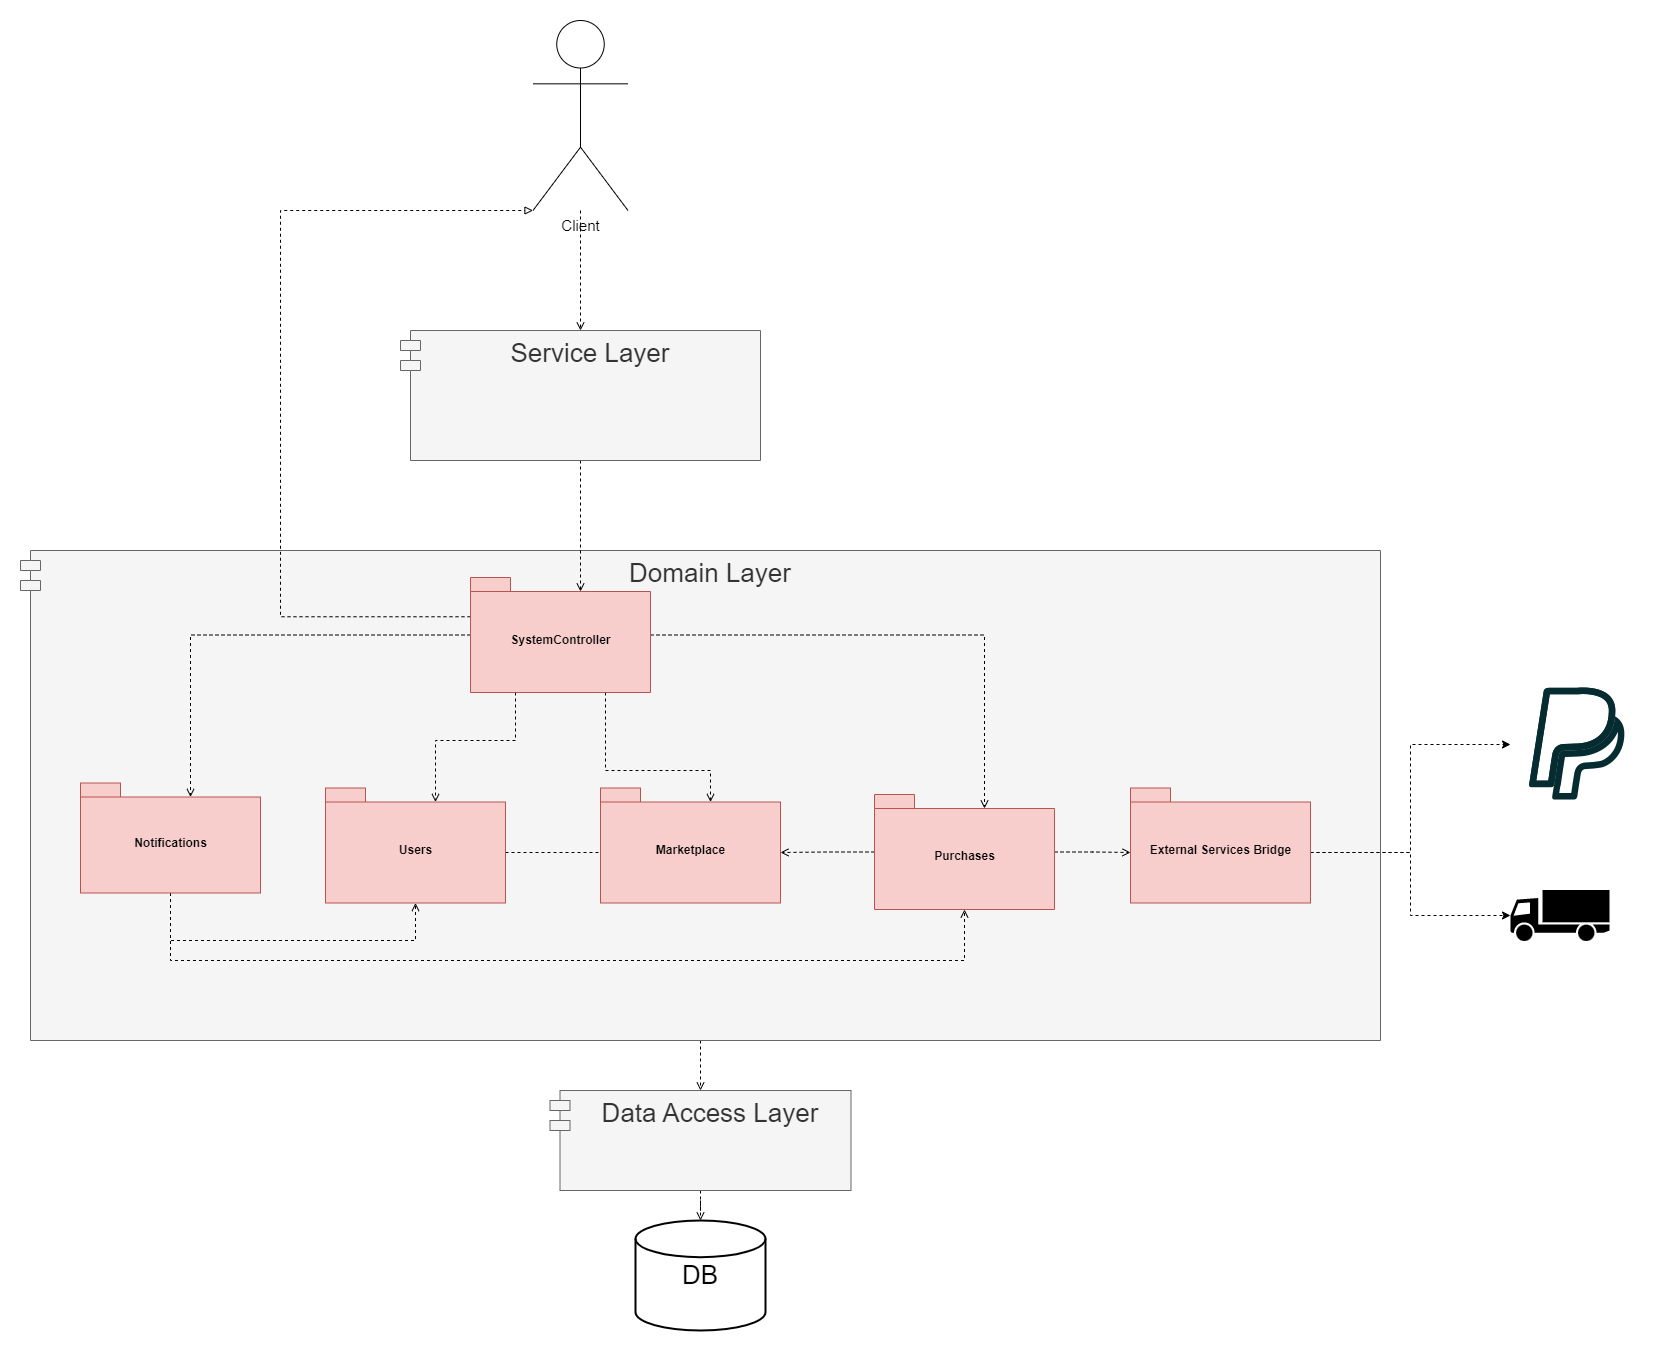

The diagram above was exported from draw.io. Its source (the exported page's mxGraphModel, read from the mxfile embedded in the PNG):
<mxGraphModel dx="1325" dy="3523" grid="1" gridSize="10" guides="1" tooltips="1" connect="1" arrows="1" fold="1" page="1" pageScale="1" pageWidth="850" pageHeight="1100" math="0" shadow="0">
  <root>
    <mxCell id="0" />
    <mxCell id="1" parent="0" />
    <mxCell id="Qa7bYpG6Fx6bRIotfxeS-26" style="edgeStyle=orthogonalEdgeStyle;rounded=0;orthogonalLoop=1;jettySize=auto;html=1;dashed=1;fontSize=26;startArrow=none;startFill=0;endArrow=open;endFill=0;" parent="1" source="Qa7bYpG6Fx6bRIotfxeS-4" target="Qa7bYpG6Fx6bRIotfxeS-25" edge="1">
      <mxGeometry relative="1" as="geometry" />
    </mxCell>
    <mxCell id="Qa7bYpG6Fx6bRIotfxeS-4" value="Domain Layer" style="shape=module;align=left;spacingLeft=20;align=center;verticalAlign=top;fontSize=26;fillColor=#f5f5f5;fontColor=#333333;strokeColor=#666666;" parent="1" vertex="1">
      <mxGeometry x="2600" y="-1080" width="1360" height="490" as="geometry" />
    </mxCell>
    <mxCell id="Qa7bYpG6Fx6bRIotfxeS-24" style="edgeStyle=orthogonalEdgeStyle;rounded=0;orthogonalLoop=1;jettySize=auto;html=1;entryX=0;entryY=0;entryDx=110;entryDy=14;entryPerimeter=0;dashed=1;fontSize=26;startArrow=none;startFill=0;endArrow=open;endFill=0;" parent="1" source="Qa7bYpG6Fx6bRIotfxeS-3" target="Qa7bYpG6Fx6bRIotfxeS-11" edge="1">
      <mxGeometry relative="1" as="geometry" />
    </mxCell>
    <mxCell id="Qa7bYpG6Fx6bRIotfxeS-3" value="Service Layer" style="shape=module;align=left;spacingLeft=20;align=center;verticalAlign=top;fontSize=26;fillColor=#f5f5f5;fontColor=#333333;strokeColor=#666666;" parent="1" vertex="1">
      <mxGeometry x="2980" y="-1300" width="360" height="130" as="geometry" />
    </mxCell>
    <mxCell id="Qa7bYpG6Fx6bRIotfxeS-20" style="edgeStyle=orthogonalEdgeStyle;rounded=0;orthogonalLoop=1;jettySize=auto;html=1;entryX=0.5;entryY=1;entryDx=0;entryDy=0;entryPerimeter=0;dashed=1;fontSize=26;startArrow=none;startFill=0;endArrow=open;endFill=0;" parent="1" source="Qa7bYpG6Fx6bRIotfxeS-6" target="Qa7bYpG6Fx6bRIotfxeS-9" edge="1">
      <mxGeometry relative="1" as="geometry">
        <Array as="points">
          <mxPoint x="2750" y="-670" />
          <mxPoint x="3544" y="-670" />
        </Array>
      </mxGeometry>
    </mxCell>
    <mxCell id="Qa7bYpG6Fx6bRIotfxeS-21" style="edgeStyle=orthogonalEdgeStyle;rounded=0;orthogonalLoop=1;jettySize=auto;html=1;entryX=0.5;entryY=1;entryDx=0;entryDy=0;entryPerimeter=0;dashed=1;fontSize=26;startArrow=none;startFill=0;endArrow=open;endFill=0;" parent="1" source="Qa7bYpG6Fx6bRIotfxeS-6" target="Qa7bYpG6Fx6bRIotfxeS-7" edge="1">
      <mxGeometry relative="1" as="geometry">
        <Array as="points">
          <mxPoint x="2750" y="-690" />
          <mxPoint x="2995" y="-690" />
        </Array>
      </mxGeometry>
    </mxCell>
    <mxCell id="Qa7bYpG6Fx6bRIotfxeS-6" value="Notifications" style="shape=folder;fontStyle=1;spacingTop=10;tabWidth=40;tabHeight=14;tabPosition=left;html=1;fillColor=#f8cecc;verticalAlign=middle;strokeColor=#b85450;" parent="1" vertex="1">
      <mxGeometry x="2660" y="-847.5" width="180" height="110" as="geometry" />
    </mxCell>
    <mxCell id="Qa7bYpG6Fx6bRIotfxeS-29" style="edgeStyle=orthogonalEdgeStyle;rounded=0;orthogonalLoop=1;jettySize=auto;html=1;entryX=0;entryY=0;entryDx=0;entryDy=64.5;entryPerimeter=0;dashed=1;fontSize=26;startArrow=none;startFill=0;endArrow=none;endFill=0;exitX=0;exitY=0;exitDx=180;exitDy=64.5;exitPerimeter=0;" parent="1" source="Qa7bYpG6Fx6bRIotfxeS-7" target="Qa7bYpG6Fx6bRIotfxeS-8" edge="1">
      <mxGeometry relative="1" as="geometry" />
    </mxCell>
    <mxCell id="Qa7bYpG6Fx6bRIotfxeS-7" value="Users" style="shape=folder;fontStyle=1;spacingTop=10;tabWidth=40;tabHeight=14;tabPosition=left;html=1;fillColor=#f8cecc;verticalAlign=middle;strokeColor=#b85450;" parent="1" vertex="1">
      <mxGeometry x="2905" y="-842.5" width="180" height="115" as="geometry" />
    </mxCell>
    <mxCell id="Qa7bYpG6Fx6bRIotfxeS-8" value="Marketplace" style="shape=folder;fontStyle=1;spacingTop=10;tabWidth=40;tabHeight=14;tabPosition=left;html=1;fillColor=#f8cecc;verticalAlign=middle;strokeColor=#b85450;" parent="1" vertex="1">
      <mxGeometry x="3180" y="-842.5" width="180" height="115" as="geometry" />
    </mxCell>
    <mxCell id="Qa7bYpG6Fx6bRIotfxeS-16" style="edgeStyle=orthogonalEdgeStyle;rounded=0;orthogonalLoop=1;jettySize=auto;html=1;entryX=0;entryY=0;entryDx=0;entryDy=64.5;entryPerimeter=0;dashed=1;fontSize=26;endArrow=open;endFill=0;" parent="1" source="Qa7bYpG6Fx6bRIotfxeS-9" target="Qa7bYpG6Fx6bRIotfxeS-10" edge="1">
      <mxGeometry relative="1" as="geometry" />
    </mxCell>
    <mxCell id="Qa7bYpG6Fx6bRIotfxeS-23" style="edgeStyle=orthogonalEdgeStyle;rounded=0;orthogonalLoop=1;jettySize=auto;html=1;entryX=0;entryY=0;entryDx=180;entryDy=64.5;entryPerimeter=0;dashed=1;fontSize=26;startArrow=none;startFill=0;endArrow=open;endFill=0;" parent="1" source="Qa7bYpG6Fx6bRIotfxeS-9" target="Qa7bYpG6Fx6bRIotfxeS-8" edge="1">
      <mxGeometry relative="1" as="geometry" />
    </mxCell>
    <mxCell id="Qa7bYpG6Fx6bRIotfxeS-9" value="Purchases" style="shape=folder;fontStyle=1;spacingTop=10;tabWidth=40;tabHeight=14;tabPosition=left;html=1;fillColor=#f8cecc;verticalAlign=middle;strokeColor=#b85450;" parent="1" vertex="1">
      <mxGeometry x="3454" y="-836" width="180" height="115" as="geometry" />
    </mxCell>
    <mxCell id="Qa7bYpG6Fx6bRIotfxeS-14" style="edgeStyle=orthogonalEdgeStyle;rounded=0;orthogonalLoop=1;jettySize=auto;html=1;entryX=0;entryY=0.5;entryDx=0;entryDy=0;fontSize=26;dashed=1;exitX=0;exitY=0;exitDx=180;exitDy=64.5;exitPerimeter=0;" parent="1" source="Qa7bYpG6Fx6bRIotfxeS-10" target="Qa7bYpG6Fx6bRIotfxeS-12" edge="1">
      <mxGeometry relative="1" as="geometry" />
    </mxCell>
    <mxCell id="Qa7bYpG6Fx6bRIotfxeS-15" style="edgeStyle=orthogonalEdgeStyle;rounded=0;orthogonalLoop=1;jettySize=auto;html=1;entryX=0;entryY=0.5;entryDx=0;entryDy=0;entryPerimeter=0;dashed=1;fontSize=26;exitX=0;exitY=0;exitDx=180;exitDy=64.5;exitPerimeter=0;" parent="1" source="Qa7bYpG6Fx6bRIotfxeS-10" target="Qa7bYpG6Fx6bRIotfxeS-13" edge="1">
      <mxGeometry relative="1" as="geometry" />
    </mxCell>
    <mxCell id="Qa7bYpG6Fx6bRIotfxeS-10" value="External Services Bridge" style="shape=folder;fontStyle=1;spacingTop=10;tabWidth=40;tabHeight=14;tabPosition=left;html=1;fillColor=#f8cecc;verticalAlign=middle;strokeColor=#b85450;" parent="1" vertex="1">
      <mxGeometry x="3710" y="-842.5" width="180" height="115" as="geometry" />
    </mxCell>
    <mxCell id="Qa7bYpG6Fx6bRIotfxeS-17" style="edgeStyle=orthogonalEdgeStyle;rounded=0;orthogonalLoop=1;jettySize=auto;html=1;entryX=0;entryY=0;entryDx=110;entryDy=14;entryPerimeter=0;dashed=1;fontSize=26;endArrow=open;endFill=0;" parent="1" source="Qa7bYpG6Fx6bRIotfxeS-11" target="Qa7bYpG6Fx6bRIotfxeS-6" edge="1">
      <mxGeometry relative="1" as="geometry" />
    </mxCell>
    <mxCell id="Qa7bYpG6Fx6bRIotfxeS-18" style="edgeStyle=orthogonalEdgeStyle;rounded=0;orthogonalLoop=1;jettySize=auto;html=1;entryX=0;entryY=0;entryDx=110;entryDy=14;entryPerimeter=0;dashed=1;fontSize=26;endArrow=open;endFill=0;startArrow=none;startFill=0;exitX=0.25;exitY=1;exitDx=0;exitDy=0;exitPerimeter=0;" parent="1" source="Qa7bYpG6Fx6bRIotfxeS-11" target="Qa7bYpG6Fx6bRIotfxeS-7" edge="1">
      <mxGeometry relative="1" as="geometry">
        <Array as="points">
          <mxPoint x="3095" y="-890" />
          <mxPoint x="3015" y="-890" />
        </Array>
      </mxGeometry>
    </mxCell>
    <mxCell id="Qa7bYpG6Fx6bRIotfxeS-19" style="edgeStyle=orthogonalEdgeStyle;rounded=0;orthogonalLoop=1;jettySize=auto;html=1;entryX=0;entryY=0;entryDx=110;entryDy=14;entryPerimeter=0;dashed=1;fontSize=26;startArrow=none;startFill=0;endArrow=open;endFill=0;exitX=0.75;exitY=1;exitDx=0;exitDy=0;exitPerimeter=0;" parent="1" source="Qa7bYpG6Fx6bRIotfxeS-11" target="Qa7bYpG6Fx6bRIotfxeS-8" edge="1">
      <mxGeometry relative="1" as="geometry">
        <Array as="points">
          <mxPoint x="3185" y="-860" />
          <mxPoint x="3290" y="-860" />
        </Array>
      </mxGeometry>
    </mxCell>
    <mxCell id="Qa7bYpG6Fx6bRIotfxeS-22" style="edgeStyle=orthogonalEdgeStyle;rounded=0;orthogonalLoop=1;jettySize=auto;html=1;entryX=0;entryY=0;entryDx=110;entryDy=14;entryPerimeter=0;dashed=1;fontSize=26;startArrow=none;startFill=0;endArrow=open;endFill=0;" parent="1" source="Qa7bYpG6Fx6bRIotfxeS-11" target="Qa7bYpG6Fx6bRIotfxeS-9" edge="1">
      <mxGeometry relative="1" as="geometry" />
    </mxCell>
    <mxCell id="f2m91_6CiSuMV82muM5D-1" style="edgeStyle=orthogonalEdgeStyle;rounded=0;orthogonalLoop=1;jettySize=auto;html=1;exitX=0;exitY=0;exitDx=0;exitDy=39.25;exitPerimeter=0;entryX=0;entryY=1;entryDx=0;entryDy=0;entryPerimeter=0;dashed=1;endArrow=block;endFill=0;" parent="1" source="Qa7bYpG6Fx6bRIotfxeS-11" target="NFccW7n1Ha6Nvl4wwXl1-1" edge="1">
      <mxGeometry relative="1" as="geometry">
        <Array as="points">
          <mxPoint x="2860" y="-1014" />
          <mxPoint x="2860" y="-1420" />
        </Array>
      </mxGeometry>
    </mxCell>
    <mxCell id="Qa7bYpG6Fx6bRIotfxeS-11" value="SystemController" style="shape=folder;fontStyle=1;spacingTop=10;tabWidth=40;tabHeight=14;tabPosition=left;html=1;fillColor=#f8cecc;verticalAlign=middle;strokeColor=#b85450;" parent="1" vertex="1">
      <mxGeometry x="3050" y="-1053" width="180" height="115" as="geometry" />
    </mxCell>
    <mxCell id="Qa7bYpG6Fx6bRIotfxeS-12" value="" style="shape=image;html=1;verticalAlign=top;verticalLabelPosition=bottom;labelBackgroundColor=#ffffff;imageAspect=0;aspect=fixed;image=https://cdn1.iconfinder.com/data/icons/social-media-outline-6/128/SocialMedia_PayPal-Outline-128.png;dashed=1;" parent="1" vertex="1">
      <mxGeometry x="4090" y="-950" width="128" height="128" as="geometry" />
    </mxCell>
    <mxCell id="Qa7bYpG6Fx6bRIotfxeS-13" value="" style="shape=mxgraph.signs.transportation.truck_1;html=1;pointerEvents=1;fillColor=#000000;strokeColor=none;verticalLabelPosition=bottom;verticalAlign=top;align=center;dashed=1;" parent="1" vertex="1">
      <mxGeometry x="4090" y="-740.5" width="99" height="51" as="geometry" />
    </mxCell>
    <mxCell id="Qa7bYpG6Fx6bRIotfxeS-28" style="edgeStyle=orthogonalEdgeStyle;rounded=0;orthogonalLoop=1;jettySize=auto;html=1;entryX=0.5;entryY=0;entryDx=0;entryDy=0;entryPerimeter=0;dashed=1;fontSize=26;startArrow=none;startFill=0;endArrow=open;endFill=0;" parent="1" source="Qa7bYpG6Fx6bRIotfxeS-25" target="Qa7bYpG6Fx6bRIotfxeS-27" edge="1">
      <mxGeometry relative="1" as="geometry" />
    </mxCell>
    <mxCell id="Qa7bYpG6Fx6bRIotfxeS-25" value="Data Access Layer" style="shape=module;align=left;spacingLeft=20;align=center;verticalAlign=top;fontSize=26;fillColor=#f5f5f5;fontColor=#333333;strokeColor=#666666;" parent="1" vertex="1">
      <mxGeometry x="3129.5" y="-540" width="301" height="100" as="geometry" />
    </mxCell>
    <mxCell id="Qa7bYpG6Fx6bRIotfxeS-27" value="DB" style="strokeWidth=2;html=1;shape=mxgraph.flowchart.database;whiteSpace=wrap;fontSize=26;" parent="1" vertex="1">
      <mxGeometry x="3215" y="-410" width="130" height="110" as="geometry" />
    </mxCell>
    <mxCell id="NFccW7n1Ha6Nvl4wwXl1-2" style="edgeStyle=orthogonalEdgeStyle;rounded=0;orthogonalLoop=1;jettySize=auto;html=1;entryX=0.5;entryY=0;entryDx=0;entryDy=0;dashed=1;fontSize=9;endArrow=open;endFill=0;" parent="1" source="NFccW7n1Ha6Nvl4wwXl1-1" target="Qa7bYpG6Fx6bRIotfxeS-3" edge="1">
      <mxGeometry relative="1" as="geometry" />
    </mxCell>
    <mxCell id="NFccW7n1Ha6Nvl4wwXl1-1" value="&lt;font style=&quot;font-size: 15px&quot;&gt;Client&lt;/font&gt;" style="shape=umlActor;verticalLabelPosition=bottom;verticalAlign=top;html=1;outlineConnect=0;labelBackgroundColor=none;fontSize=9;" parent="1" vertex="1">
      <mxGeometry x="3112.5" y="-1610" width="95" height="190" as="geometry" />
    </mxCell>
  </root>
</mxGraphModel>